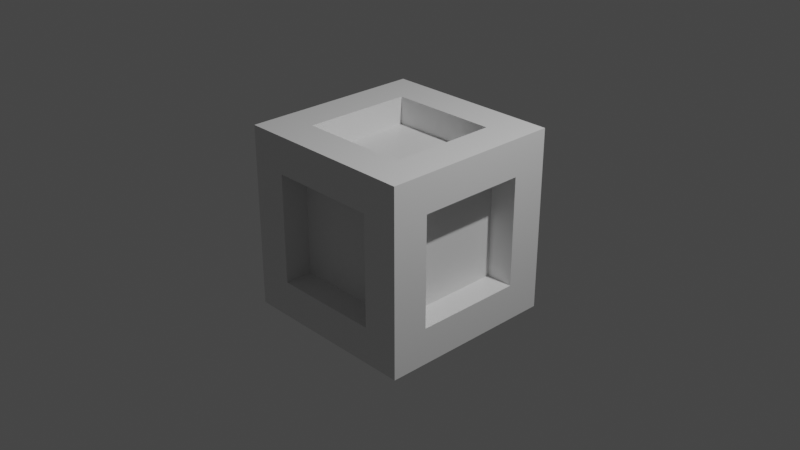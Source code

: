 # Source: box.blend  (saved by Blender 2.93.20; exported with 4.5.12 LTS)
import bpy
from mathutils import Matrix  # noqa: F401  (used for matrix-valued properties, if any)

bpy.ops.wm.read_factory_settings(use_empty=True)
scene = bpy.context.scene
scene.name = 'Scene'

# ---- collections
col_collection = bpy.data.collections.new('Collection'); scene.collection.children.link(col_collection)

# ---- materials (node trees are filled in below, after node groups)
mat_material = bpy.data.materials.new('Material')
mat_material.alpha_threshold = 0.0
mat_material.use_transparent_shadow = False
mat_material.line_color = (0.0, 0.0, 0.0, 1.0)

# ---- material node trees
mat_material.use_nodes = True; mat_material.node_tree.nodes.clear()
_N = mat_material.node_tree.nodes; _L = mat_material.node_tree.links
n0 = _N.new('ShaderNodeOutputMaterial'); n0.name = 'Material Output'; n0.location = (300, 300)
n1 = _N.new('ShaderNodeBsdfPrincipled'); n1.name = 'Principled BSDF'; n1.location = (10, 300)
n1.distribution = 'GGX'
n1.subsurface_method = 'BURLEY'
n1.inputs[2].default_value = 0.4
n1.inputs[3].default_value = 1.45
n1.inputs[27].default_value = (0.0, 0.0, 0.0, 1.0)
n1.inputs[28].default_value = 1.0
_L.new(n1.outputs[0], n0.inputs[0])
n0.is_active_output = True

# ---- world
world_world = bpy.data.worlds.new('World'); scene.world = world_world
world_world.use_nodes = True; world_world.node_tree.nodes.clear()
_N = world_world.node_tree.nodes; _L = world_world.node_tree.links
n0 = _N.new('ShaderNodeOutputWorld'); n0.name = 'World Output'; n0.location = (300, 300)
n1 = _N.new('ShaderNodeBackground'); n1.name = 'Background'; n1.location = (10, 300)
n1.inputs[0].default_value = (0.05088, 0.05088, 0.05088, 1.0)
_L.new(n1.outputs[0], n0.inputs[0])
n0.is_active_output = True
world_world.color = (0.05088, 0.05088, 0.05088)
world_world.use_sun_shadow = False
world_world.sun_shadow_jitter_overblur = 0.0

# ---- cameras
cam_camera = bpy.data.cameras.new('Camera')
cam_camera.clip_end = 100.0
cam_camera.ortho_scale = 7.314

# ---- lights
light_light = bpy.data.lights.new('Light', 'POINT')
light_light.transmission_factor = 0.0
light_light.energy = 1000.0
light_light.shadow_soft_size = 0.1
light_light.shadow_maximum_resolution = 0.006
light_light.use_absolute_resolution = True

# ---- meshes
me_cube = bpy.data.meshes.new('Cube')
me_cube.from_pydata([(1.0, 0.6, 0.6), (1.0, 0.6, -0.6), (0.6, -1.0, 0.6), (0.6, -1.0, -0.6), (-1.0, 0.6, 0.6), (-1.0, 0.6, -0.6), (-1.0, -0.6, 0.6), (-1.0, -0.6, -0.6), (-0.6, 1.0, -0.6), (-0.6, -1.0, -0.6), (-0.6, -1.0, 0.6), (-0.6, 1.0, 0.6), (-1.0, 1.0, -1.0), (-1.0, -1.0, -1.0), (-1.0, -1.0, 1.0), (-1.0, 1.0, 1.0), (-0.6, -0.6, -1.0), (-0.6, -0.6, 1.0), (1.0, -0.6, 0.6), (1.0, -0.6, -0.6), (0.6, 1.0, 0.6), (0.6, 1.0, -0.6), (0.6, -0.6, 1.0), (0.6, -0.6, -1.0), (1.0, 1.0, 1.0), (1.0, 1.0, -1.0), (1.0, -1.0, 1.0), (1.0, -1.0, -1.0), (0.6, 0.6, -1.0), (-0.6, 0.6, -1.0), (0.6, 0.6, 1.0), (-0.6, 0.6, 1.0), (1.0, -1.0, 1.0), (-1.0, -1.0, 1.0), (1.0, 1.0, 1.0), (-1.0, 1.0, 1.0), (-1.0, 1.0, -1.0), (-1.0, -1.0, -1.0), (1.0, 1.0, -1.0), (1.0, -1.0, -1.0), (-0.6, -0.7, -0.6), (-0.6, -0.7, 0.6), (0.6, -0.7, 0.6), (0.6, -0.7, -0.6), (-0.7, 0.6, -0.6), (-0.7, -0.6, -0.6), (-0.7, -0.6, 0.6), (-0.7, 0.6, 0.6), (0.6, 0.7, -0.6), (-0.6, 0.7, -0.6), (0.6, 0.7, 0.6), (-0.6, 0.7, 0.6), (0.7, 0.6, 0.6), (0.7, 0.6, -0.6), (0.7, -0.6, 0.6), (0.7, -0.6, -0.6), (0.6, -0.6, 0.7), (-0.6, -0.6, 0.7), (0.6, 0.6, 0.7), (-0.6, 0.6, 0.7), (-0.6, 0.6, -0.7), (-0.6, -0.6, -0.7), (0.6, 0.6, -0.7), (0.6, -0.6, -0.7)], [], [(31, 17, 57, 59), (2, 10, 41, 42), (4, 5, 44, 47), (28, 23, 63, 62), (0, 18, 54, 52), (11, 20, 50, 51), (13, 12, 36, 37), (14, 13, 37, 33), (12, 15, 35, 36), (15, 14, 33, 35), (7, 5, 12, 13), (6, 7, 13, 14), (5, 4, 15, 12), (4, 6, 14, 15), (9, 10, 33, 37), (2, 3, 39, 32), (10, 2, 32, 33), (3, 9, 37, 39), (24, 25, 38, 34), (27, 26, 32, 39), (26, 24, 34, 32), (25, 27, 39, 38), (0, 1, 25, 24), (19, 18, 26, 27), (18, 0, 24, 26), (1, 19, 27, 25), (8, 21, 38, 36), (21, 20, 34, 38), (11, 8, 36, 35), (20, 11, 35, 34), (22, 17, 33, 32), (30, 22, 32, 34), (17, 31, 35, 33), (31, 30, 34, 35), (29, 16, 37, 36), (28, 29, 36, 38), (16, 23, 39, 37), (23, 28, 38, 39), (43, 42, 41, 40), (10, 9, 40, 41), (9, 3, 43, 40), (3, 2, 42, 43), (45, 46, 47, 44), (5, 7, 45, 44), (6, 4, 47, 46), (7, 6, 46, 45), (49, 51, 50, 48), (20, 21, 48, 50), (8, 11, 51, 49), (21, 8, 49, 48), (53, 52, 54, 55), (1, 0, 52, 53), (19, 1, 53, 55), (18, 19, 55, 54), (58, 59, 57, 56), (17, 22, 56, 57), (30, 31, 59, 58), (22, 30, 58, 56), (60, 62, 63, 61), (29, 28, 62, 60), (23, 16, 61, 63), (16, 29, 60, 61)])
_uv = me_cube.uv_layers.new(name='UVMap')
_uv.uv.foreach_set('vector', [0.825, 0.55, 0.825, 0.7, 0.825, 0.7, 0.825, 0.55, 0.575, 0.8, 0.575, 0.95, 0.575, 0.95, 0.575, 0.8, 0.575, 0.2, 0.425, 0.2, 0.425, 0.2, 0.575, 0.2, 0.325, 0.55, 0.325, 0.7, 0.325, 0.7, 0.325, 0.55, 0.575, 0.55, 0.575, 0.7, 0.575, 0.7, 0.575, 0.55, 0.575, 0.3, 0.575, 0.45, 0.575, 0.45, 0.575, 0.3, 0.375, 0.0, 0.375, 0.25, 0.375, 0.25, 0.375, 0.0, nan, nan, nan, nan, nan, nan, nan, nan, nan, nan, nan, nan, nan, nan, nan, nan, 0.625, 0.25, 0.625, 0.0, 0.625, 0.0, 0.625, 0.25, 0.425, 0.05, 0.425, 0.2, 0.375, 0.25, 0.375, 0.0, 0.575, 0.05, 0.425, 0.05, 0.375, 0.0, 0.625, 0.0, 0.425, 0.2, 0.575, 0.2, 0.625, 0.25, 0.375, 0.25, 0.575, 0.2, 0.575, 0.05, 0.625, 0.0, 0.625, 0.25, 0.425, 0.95, 0.575, 0.95, 0.625, 1.0, 0.375, 1.0, 0.575, 0.8, 0.425, 0.8, 0.375, 0.75, 0.625, 0.75, 0.575, 0.95, 0.575, 0.8, 0.625, 0.75, 0.625, 1.0, 0.425, 0.8, 0.425, 0.95, 0.375, 1.0, 0.375, 0.75, nan, nan, nan, nan, nan, nan, nan, nan, nan, nan, nan, nan, nan, nan, nan, nan, 0.625, 0.75, 0.625, 0.5, 0.625, 0.5, 0.625, 0.75, 0.375, 0.5, 0.375, 0.75, 0.375, 0.75, 0.375, 0.5, 0.575, 0.55, 0.425, 0.55, 0.375, 0.5, 0.625, 0.5, 0.425, 0.7, 0.575, 0.7, 0.625, 0.75, 0.375, 0.75, 0.575, 0.7, 0.575, 0.55, 0.625, 0.5, 0.625, 0.75, 0.425, 0.55, 0.425, 0.7, 0.375, 0.75, 0.375, 0.5, 0.425, 0.3, 0.425, 0.45, 0.375, 0.5, 0.375, 0.25, 0.425, 0.45, 0.575, 0.45, 0.625, 0.5, 0.375, 0.5, 0.575, 0.3, 0.425, 0.3, 0.375, 0.25, 0.625, 0.25, 0.575, 0.45, 0.575, 0.3, 0.625, 0.25, 0.625, 0.5, 0.675, 0.7, 0.825, 0.7, 0.875, 0.75, 0.625, 0.75, 0.675, 0.55, 0.675, 0.7, 0.625, 0.75, 0.625, 0.5, 0.825, 0.7, 0.825, 0.55, 0.875, 0.5, 0.875, 0.75, 0.825, 0.55, 0.675, 0.55, 0.625, 0.5, 0.875, 0.5, 0.175, 0.55, 0.175, 0.7, 0.125, 0.75, 0.125, 0.5, 0.325, 0.55, 0.175, 0.55, 0.125, 0.5, 0.375, 0.5, 0.175, 0.7, 0.325, 0.7, 0.375, 0.75, 0.125, 0.75, 0.325, 0.7, 0.325, 0.55, 0.375, 0.5, 0.375, 0.75, 0.425, 0.8, 0.575, 0.8, 0.575, 0.95, 0.425, 0.95, 0.575, 0.95, 0.425, 0.95, 0.425, 0.95, 0.575, 0.95, 0.425, 0.95, 0.425, 0.8, 0.425, 0.8, 0.425, 0.95, 0.425, 0.8, 0.575, 0.8, 0.575, 0.8, 0.425, 0.8, 0.425, 0.05, 0.575, 0.05, 0.575, 0.2, 0.425, 0.2, 0.425, 0.2, 0.425, 0.05, 0.425, 0.05, 0.425, 0.2, 0.575, 0.05, 0.575, 0.2, 0.575, 0.2, 0.575, 0.05, 0.425, 0.05, 0.575, 0.05, 0.575, 0.05, 0.425, 0.05, 0.425, 0.3, 0.575, 0.3, 0.575, 0.45, 0.425, 0.45, 0.575, 0.45, 0.425, 0.45, 0.425, 0.45, 0.575, 0.45, 0.425, 0.3, 0.575, 0.3, 0.575, 0.3, 0.425, 0.3, 0.425, 0.45, 0.425, 0.3, 0.425, 0.3, 0.425, 0.45, 0.425, 0.55, 0.575, 0.55, 0.575, 0.7, 0.425, 0.7, 0.425, 0.55, 0.575, 0.55, 0.575, 0.55, 0.425, 0.55, 0.425, 0.7, 0.425, 0.55, 0.425, 0.55, 0.425, 0.7, 0.575, 0.7, 0.425, 0.7, 0.425, 0.7, 0.575, 0.7, 0.675, 0.55, 0.825, 0.55, 0.825, 0.7, 0.675, 0.7, 0.825, 0.7, 0.675, 0.7, 0.675, 0.7, 0.825, 0.7, 0.675, 0.55, 0.825, 0.55, 0.825, 0.55, 0.675, 0.55, 0.675, 0.7, 0.675, 0.55, 0.675, 0.55, 0.675, 0.7, 0.175, 0.55, 0.325, 0.55, 0.325, 0.7, 0.175, 0.7, 0.175, 0.55, 0.325, 0.55, 0.325, 0.55, 0.175, 0.55, 0.325, 0.7, 0.175, 0.7, 0.175, 0.7, 0.325, 0.7, 0.175, 0.7, 0.175, 0.55, 0.175, 0.55, 0.175, 0.7])
me_cube.materials.append(mat_material)
me_cube.use_remesh_preserve_volume = False
me_cube.use_remesh_preserve_attributes = False
me_cube.use_mirror_vertex_groups = False
me_cube.update()

# ---- objects
ob_cube = bpy.data.objects.new('Cube', me_cube)
ob_light = bpy.data.objects.new('Light', light_light)
ob_camera = bpy.data.objects.new('Camera', cam_camera)

# ---- transforms, parenting, visibility, modifiers, constraints
ob_cube.location = (0.0, 0.0, 0.0)
ob_cube.lock_rotations_4d = False
ob_cube.empty_display_type = 'ARROWS'
ob_cube.lineart.crease_threshold = 0.0
ob_light.location = (4.076, 1.005, 5.904)
ob_light.rotation_euler = (0.6503, 0.05522, 1.866)
ob_light.lock_rotations_4d = False
ob_light.empty_display_type = 'ARROWS'
ob_light.color = (0.0, 0.0, 0.0, 0.0)
ob_light.lineart.crease_threshold = 0.0
ob_camera.location = (7.359, -6.926, 4.958)
ob_camera.rotation_euler = (1.109, 0.0, 0.8149)
ob_camera.lock_rotations_4d = False
ob_camera.empty_display_type = 'ARROWS'
ob_camera.color = (0.0, 0.0, 0.0, 0.0)
ob_camera.display_type = 'WIRE'
ob_camera.lineart.crease_threshold = 0.0

# ---- collection membership
col_collection.objects.link(ob_cube)
col_collection.objects.link(ob_light)
col_collection.objects.link(ob_camera)

# ---- scene / render settings (as saved in the file)
scene.camera = ob_camera
scene.frame_start = 1; scene.frame_end = 250; scene.frame_set(1)
scene.render.engine = 'BLENDER_EEVEE_NEXT'
scene.cycles.use_denoising = False
scene.cycles.samples = 128
scene.cycles.sampling_pattern = 'TABULATED_SOBOL'
scene.cycles.use_adaptive_sampling = False
scene.cycles.use_light_tree = False
scene.view_settings.view_transform = 'Filmic'
bpy.context.view_layer.update()
